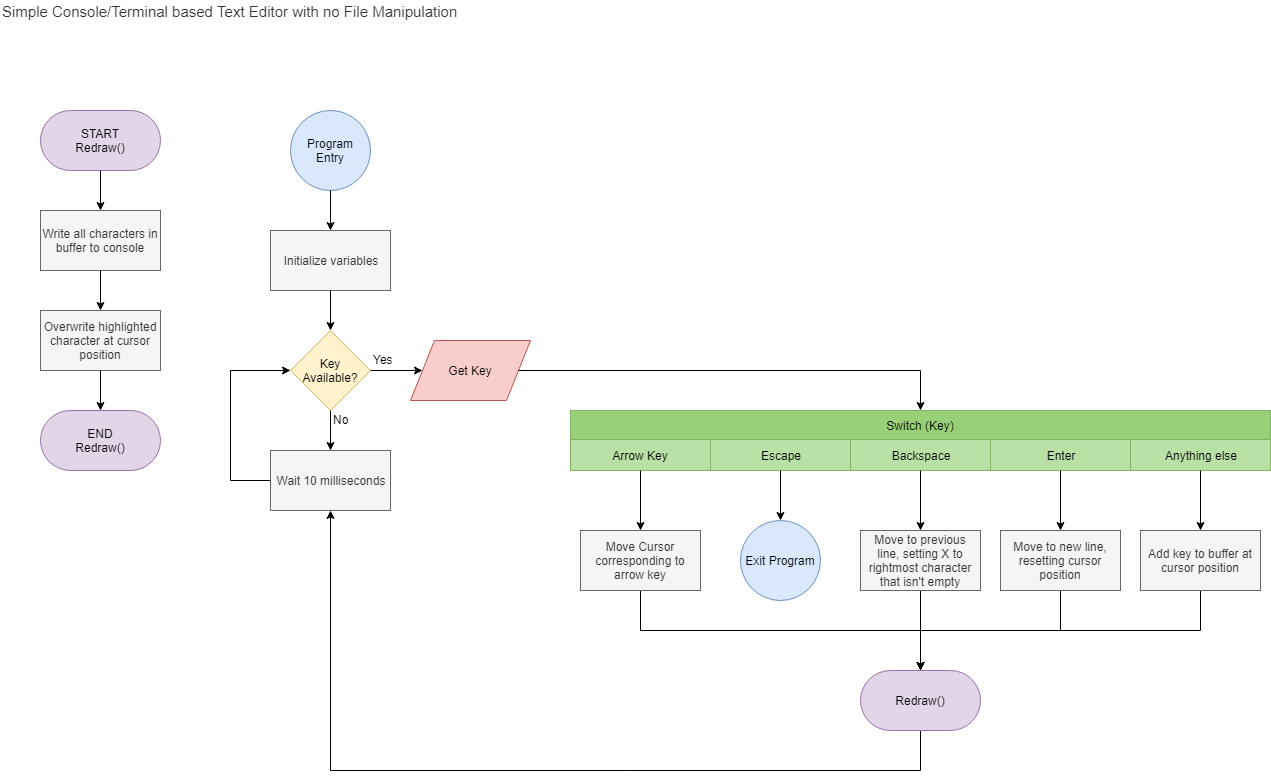

The diagram above was exported from draw.io. Its source (the exported page's mxGraphModel, read from the mxfile embedded in the PNG):
<mxGraphModel dx="1394" dy="834" grid="1" gridSize="10" guides="1" tooltips="1" connect="1" arrows="1" fold="1" page="1" pageScale="1" pageWidth="850" pageHeight="1100" math="0" shadow="0">
  <root>
    <mxCell id="0" />
    <mxCell id="1" parent="0" />
    <mxCell id="ALLU5azWQ_7GmdRAZrfu-59" value="&lt;font style=&quot;font-size: 15px&quot;&gt;Simple Console/Terminal based Text Editor with no File Manipulation&lt;/font&gt;&lt;br&gt;" style="text;html=1;resizable=0;points=[];autosize=1;align=left;verticalAlign=top;spacingTop=-4;fontColor=#333333;" vertex="1" parent="1">
      <mxGeometry x="10" y="10" width="470" height="20" as="geometry" />
    </mxCell>
    <mxCell id="ALLU5azWQ_7GmdRAZrfu-60" value="" style="group" vertex="1" connectable="0" parent="1">
      <mxGeometry x="50" y="120" width="120" height="360" as="geometry" />
    </mxCell>
    <mxCell id="ALLU5azWQ_7GmdRAZrfu-23" value="START&lt;br&gt;Redraw()" style="rounded=1;whiteSpace=wrap;html=1;arcSize=50;fillColor=#e1d5e7;strokeColor=#9673a6;" vertex="1" parent="ALLU5azWQ_7GmdRAZrfu-60">
      <mxGeometry width="120" height="60" as="geometry" />
    </mxCell>
    <mxCell id="ALLU5azWQ_7GmdRAZrfu-24" value="Write all characters in buffer to console" style="rounded=0;whiteSpace=wrap;html=1;fillColor=#f5f5f5;strokeColor=#666666;fontColor=#333333;" vertex="1" parent="ALLU5azWQ_7GmdRAZrfu-60">
      <mxGeometry y="100" width="120" height="60" as="geometry" />
    </mxCell>
    <mxCell id="ALLU5azWQ_7GmdRAZrfu-25" style="edgeStyle=orthogonalEdgeStyle;rounded=0;orthogonalLoop=1;jettySize=auto;html=1;exitX=0.5;exitY=1;exitDx=0;exitDy=0;entryX=0.5;entryY=0;entryDx=0;entryDy=0;" edge="1" parent="ALLU5azWQ_7GmdRAZrfu-60" source="ALLU5azWQ_7GmdRAZrfu-23" target="ALLU5azWQ_7GmdRAZrfu-24">
      <mxGeometry relative="1" as="geometry" />
    </mxCell>
    <mxCell id="ALLU5azWQ_7GmdRAZrfu-26" value="Overwrite highlighted character at cursor position" style="rounded=0;whiteSpace=wrap;html=1;fillColor=#f5f5f5;strokeColor=#666666;fontColor=#333333;" vertex="1" parent="ALLU5azWQ_7GmdRAZrfu-60">
      <mxGeometry y="200" width="120" height="60" as="geometry" />
    </mxCell>
    <mxCell id="ALLU5azWQ_7GmdRAZrfu-27" style="edgeStyle=orthogonalEdgeStyle;rounded=0;orthogonalLoop=1;jettySize=auto;html=1;exitX=0.5;exitY=1;exitDx=0;exitDy=0;entryX=0.5;entryY=0;entryDx=0;entryDy=0;" edge="1" parent="ALLU5azWQ_7GmdRAZrfu-60" source="ALLU5azWQ_7GmdRAZrfu-24" target="ALLU5azWQ_7GmdRAZrfu-26">
      <mxGeometry relative="1" as="geometry" />
    </mxCell>
    <mxCell id="ALLU5azWQ_7GmdRAZrfu-28" value="END&lt;br&gt;Redraw()&lt;br&gt;" style="rounded=1;whiteSpace=wrap;html=1;arcSize=50;fillColor=#e1d5e7;strokeColor=#9673a6;" vertex="1" parent="ALLU5azWQ_7GmdRAZrfu-60">
      <mxGeometry y="300" width="120" height="60" as="geometry" />
    </mxCell>
    <mxCell id="ALLU5azWQ_7GmdRAZrfu-29" style="edgeStyle=orthogonalEdgeStyle;rounded=0;orthogonalLoop=1;jettySize=auto;html=1;exitX=0.5;exitY=1;exitDx=0;exitDy=0;entryX=0.5;entryY=0;entryDx=0;entryDy=0;" edge="1" parent="ALLU5azWQ_7GmdRAZrfu-60" source="ALLU5azWQ_7GmdRAZrfu-26" target="ALLU5azWQ_7GmdRAZrfu-28">
      <mxGeometry relative="1" as="geometry" />
    </mxCell>
    <mxCell id="ALLU5azWQ_7GmdRAZrfu-61" value="" style="group" vertex="1" connectable="0" parent="1">
      <mxGeometry x="240" y="120" width="1040" height="660" as="geometry" />
    </mxCell>
    <mxCell id="ALLU5azWQ_7GmdRAZrfu-1" value="Program Entry" style="ellipse;whiteSpace=wrap;html=1;aspect=fixed;fillColor=#dae8fc;strokeColor=#6c8ebf;" vertex="1" parent="ALLU5azWQ_7GmdRAZrfu-61">
      <mxGeometry x="60" width="80" height="80" as="geometry" />
    </mxCell>
    <mxCell id="ALLU5azWQ_7GmdRAZrfu-2" value="Initialize variables" style="rounded=0;whiteSpace=wrap;html=1;fillColor=#f5f5f5;strokeColor=#666666;fontColor=#333333;" vertex="1" parent="ALLU5azWQ_7GmdRAZrfu-61">
      <mxGeometry x="40" y="120" width="120" height="60" as="geometry" />
    </mxCell>
    <mxCell id="ALLU5azWQ_7GmdRAZrfu-10" style="edgeStyle=orthogonalEdgeStyle;rounded=0;orthogonalLoop=1;jettySize=auto;html=1;exitX=0.5;exitY=1;exitDx=0;exitDy=0;entryX=0.5;entryY=0;entryDx=0;entryDy=0;" edge="1" parent="ALLU5azWQ_7GmdRAZrfu-61" source="ALLU5azWQ_7GmdRAZrfu-1" target="ALLU5azWQ_7GmdRAZrfu-2">
      <mxGeometry relative="1" as="geometry" />
    </mxCell>
    <mxCell id="ALLU5azWQ_7GmdRAZrfu-7" value="Key Available?" style="rhombus;whiteSpace=wrap;html=1;fillColor=#fff2cc;strokeColor=#d6b656;" vertex="1" parent="ALLU5azWQ_7GmdRAZrfu-61">
      <mxGeometry x="60" y="220" width="80" height="80" as="geometry" />
    </mxCell>
    <mxCell id="ALLU5azWQ_7GmdRAZrfu-34" style="edgeStyle=orthogonalEdgeStyle;rounded=0;orthogonalLoop=1;jettySize=auto;html=1;exitX=0.5;exitY=1;exitDx=0;exitDy=0;entryX=0.5;entryY=0;entryDx=0;entryDy=0;" edge="1" parent="ALLU5azWQ_7GmdRAZrfu-61" source="ALLU5azWQ_7GmdRAZrfu-2" target="ALLU5azWQ_7GmdRAZrfu-7">
      <mxGeometry relative="1" as="geometry" />
    </mxCell>
    <mxCell id="ALLU5azWQ_7GmdRAZrfu-35" style="edgeStyle=orthogonalEdgeStyle;rounded=0;orthogonalLoop=1;jettySize=auto;html=1;exitX=0;exitY=0.5;exitDx=0;exitDy=0;entryX=0;entryY=0.5;entryDx=0;entryDy=0;" edge="1" parent="ALLU5azWQ_7GmdRAZrfu-61" source="ALLU5azWQ_7GmdRAZrfu-12" target="ALLU5azWQ_7GmdRAZrfu-7">
      <mxGeometry relative="1" as="geometry">
        <Array as="points">
          <mxPoint y="370" />
          <mxPoint y="260" />
        </Array>
      </mxGeometry>
    </mxCell>
    <mxCell id="ALLU5azWQ_7GmdRAZrfu-12" value="Wait 10 milliseconds" style="rounded=0;whiteSpace=wrap;html=1;fillColor=#f5f5f5;strokeColor=#666666;fontColor=#333333;" vertex="1" parent="ALLU5azWQ_7GmdRAZrfu-61">
      <mxGeometry x="40" y="340" width="120" height="60" as="geometry" />
    </mxCell>
    <mxCell id="ALLU5azWQ_7GmdRAZrfu-14" style="edgeStyle=orthogonalEdgeStyle;rounded=0;orthogonalLoop=1;jettySize=auto;html=1;exitX=0.5;exitY=1;exitDx=0;exitDy=0;entryX=0.5;entryY=0;entryDx=0;entryDy=0;" edge="1" parent="ALLU5azWQ_7GmdRAZrfu-61" source="ALLU5azWQ_7GmdRAZrfu-7" target="ALLU5azWQ_7GmdRAZrfu-12">
      <mxGeometry relative="1" as="geometry" />
    </mxCell>
    <mxCell id="ALLU5azWQ_7GmdRAZrfu-15" value="No" style="text;html=1;resizable=0;points=[];autosize=1;align=left;verticalAlign=top;spacingTop=-4;" vertex="1" parent="ALLU5azWQ_7GmdRAZrfu-61">
      <mxGeometry x="101" y="300" width="30" height="20" as="geometry" />
    </mxCell>
    <mxCell id="ALLU5azWQ_7GmdRAZrfu-16" value="Get Key" style="shape=parallelogram;perimeter=parallelogramPerimeter;whiteSpace=wrap;html=1;fillColor=#f8cecc;strokeColor=#b85450;" vertex="1" parent="ALLU5azWQ_7GmdRAZrfu-61">
      <mxGeometry x="180" y="230" width="120" height="60" as="geometry" />
    </mxCell>
    <mxCell id="ALLU5azWQ_7GmdRAZrfu-17" style="edgeStyle=orthogonalEdgeStyle;rounded=0;orthogonalLoop=1;jettySize=auto;html=1;exitX=1;exitY=0.5;exitDx=0;exitDy=0;entryX=0;entryY=0.5;entryDx=0;entryDy=0;" edge="1" parent="ALLU5azWQ_7GmdRAZrfu-61" source="ALLU5azWQ_7GmdRAZrfu-7" target="ALLU5azWQ_7GmdRAZrfu-16">
      <mxGeometry relative="1" as="geometry" />
    </mxCell>
    <mxCell id="ALLU5azWQ_7GmdRAZrfu-18" value="Yes" style="text;html=1;resizable=0;points=[];autosize=1;align=left;verticalAlign=top;spacingTop=-4;" vertex="1" parent="ALLU5azWQ_7GmdRAZrfu-61">
      <mxGeometry x="141" y="240" width="40" height="20" as="geometry" />
    </mxCell>
    <mxCell id="ALLU5azWQ_7GmdRAZrfu-57" style="edgeStyle=orthogonalEdgeStyle;rounded=0;orthogonalLoop=1;jettySize=auto;html=1;exitX=0.5;exitY=1;exitDx=0;exitDy=0;fontColor=#333333;entryX=0.5;entryY=1;entryDx=0;entryDy=0;" edge="1" parent="ALLU5azWQ_7GmdRAZrfu-61" source="ALLU5azWQ_7GmdRAZrfu-22" target="ALLU5azWQ_7GmdRAZrfu-12">
      <mxGeometry relative="1" as="geometry">
        <mxPoint x="110" y="440" as="targetPoint" />
        <Array as="points">
          <mxPoint x="690" y="660" />
          <mxPoint x="100" y="660" />
        </Array>
      </mxGeometry>
    </mxCell>
    <mxCell id="ALLU5azWQ_7GmdRAZrfu-22" value="Redraw()" style="rounded=1;whiteSpace=wrap;html=1;arcSize=50;fillColor=#e1d5e7;strokeColor=#9673a6;" vertex="1" parent="ALLU5azWQ_7GmdRAZrfu-61">
      <mxGeometry x="630" y="560" width="120" height="60" as="geometry" />
    </mxCell>
    <mxCell id="ALLU5azWQ_7GmdRAZrfu-40" value="" style="group" vertex="1" connectable="0" parent="ALLU5azWQ_7GmdRAZrfu-61">
      <mxGeometry x="340" y="300" width="700" height="60" as="geometry" />
    </mxCell>
    <mxCell id="ALLU5azWQ_7GmdRAZrfu-30" value="Switch (Key)" style="rounded=0;whiteSpace=wrap;html=1;fillColor=#97D077;strokeColor=#82b366;" vertex="1" parent="ALLU5azWQ_7GmdRAZrfu-40">
      <mxGeometry width="700" height="29" as="geometry" />
    </mxCell>
    <mxCell id="ALLU5azWQ_7GmdRAZrfu-31" value="Arrow Key" style="rounded=0;whiteSpace=wrap;html=1;fillColor=#B9E0A5;strokeColor=#82b366;" vertex="1" parent="ALLU5azWQ_7GmdRAZrfu-40">
      <mxGeometry y="29" width="140" height="31" as="geometry" />
    </mxCell>
    <mxCell id="ALLU5azWQ_7GmdRAZrfu-32" value="Escape" style="rounded=0;whiteSpace=wrap;html=1;fillColor=#B9E0A5;strokeColor=#82b366;" vertex="1" parent="ALLU5azWQ_7GmdRAZrfu-40">
      <mxGeometry x="140" y="29" width="140" height="31" as="geometry" />
    </mxCell>
    <mxCell id="ALLU5azWQ_7GmdRAZrfu-33" value="Backspace" style="rounded=0;whiteSpace=wrap;html=1;strokeColor=#82b366;fillColor=#B9E0A5;" vertex="1" parent="ALLU5azWQ_7GmdRAZrfu-40">
      <mxGeometry x="280" y="29" width="140" height="31" as="geometry" />
    </mxCell>
    <mxCell id="ALLU5azWQ_7GmdRAZrfu-36" value="Enter" style="rounded=0;whiteSpace=wrap;html=1;strokeColor=#82b366;fillColor=#B9E0A5;" vertex="1" parent="ALLU5azWQ_7GmdRAZrfu-40">
      <mxGeometry x="420" y="29" width="140" height="31" as="geometry" />
    </mxCell>
    <mxCell id="ALLU5azWQ_7GmdRAZrfu-37" value="Anything else" style="rounded=0;whiteSpace=wrap;html=1;strokeColor=#82b366;fillColor=#B9E0A5;" vertex="1" parent="ALLU5azWQ_7GmdRAZrfu-40">
      <mxGeometry x="560" y="29" width="140" height="31" as="geometry" />
    </mxCell>
    <mxCell id="ALLU5azWQ_7GmdRAZrfu-41" style="edgeStyle=orthogonalEdgeStyle;rounded=0;orthogonalLoop=1;jettySize=auto;html=1;exitX=1;exitY=0.5;exitDx=0;exitDy=0;entryX=0.5;entryY=0;entryDx=0;entryDy=0;" edge="1" parent="ALLU5azWQ_7GmdRAZrfu-61" source="ALLU5azWQ_7GmdRAZrfu-16" target="ALLU5azWQ_7GmdRAZrfu-30">
      <mxGeometry relative="1" as="geometry" />
    </mxCell>
    <mxCell id="ALLU5azWQ_7GmdRAZrfu-52" style="edgeStyle=orthogonalEdgeStyle;rounded=0;orthogonalLoop=1;jettySize=auto;html=1;exitX=0.5;exitY=1;exitDx=0;exitDy=0;entryX=0.5;entryY=0;entryDx=0;entryDy=0;fontColor=#333333;" edge="1" parent="ALLU5azWQ_7GmdRAZrfu-61" source="ALLU5azWQ_7GmdRAZrfu-42" target="ALLU5azWQ_7GmdRAZrfu-22">
      <mxGeometry relative="1" as="geometry" />
    </mxCell>
    <mxCell id="ALLU5azWQ_7GmdRAZrfu-42" value="Move Cursor corresponding to arrow key" style="rounded=0;whiteSpace=wrap;html=1;fillColor=#f5f5f5;strokeColor=#666666;fontColor=#333333;" vertex="1" parent="ALLU5azWQ_7GmdRAZrfu-61">
      <mxGeometry x="350" y="420" width="120" height="60" as="geometry" />
    </mxCell>
    <mxCell id="ALLU5azWQ_7GmdRAZrfu-43" style="edgeStyle=orthogonalEdgeStyle;rounded=0;orthogonalLoop=1;jettySize=auto;html=1;exitX=0.5;exitY=1;exitDx=0;exitDy=0;entryX=0.5;entryY=0;entryDx=0;entryDy=0;fontColor=#333333;" edge="1" parent="ALLU5azWQ_7GmdRAZrfu-61" source="ALLU5azWQ_7GmdRAZrfu-31" target="ALLU5azWQ_7GmdRAZrfu-42">
      <mxGeometry relative="1" as="geometry" />
    </mxCell>
    <mxCell id="ALLU5azWQ_7GmdRAZrfu-44" value="Exit Program" style="ellipse;whiteSpace=wrap;html=1;aspect=fixed;rounded=0;fillColor=#dae8fc;strokeColor=#6c8ebf;" vertex="1" parent="ALLU5azWQ_7GmdRAZrfu-61">
      <mxGeometry x="510" y="410" width="80" height="80" as="geometry" />
    </mxCell>
    <mxCell id="ALLU5azWQ_7GmdRAZrfu-45" style="edgeStyle=orthogonalEdgeStyle;rounded=0;orthogonalLoop=1;jettySize=auto;html=1;exitX=0.5;exitY=1;exitDx=0;exitDy=0;entryX=0.5;entryY=0;entryDx=0;entryDy=0;fontColor=#333333;" edge="1" parent="ALLU5azWQ_7GmdRAZrfu-61" source="ALLU5azWQ_7GmdRAZrfu-32" target="ALLU5azWQ_7GmdRAZrfu-44">
      <mxGeometry relative="1" as="geometry" />
    </mxCell>
    <mxCell id="ALLU5azWQ_7GmdRAZrfu-54" style="edgeStyle=orthogonalEdgeStyle;rounded=0;orthogonalLoop=1;jettySize=auto;html=1;exitX=0.5;exitY=1;exitDx=0;exitDy=0;entryX=0.5;entryY=0;entryDx=0;entryDy=0;fontColor=#333333;" edge="1" parent="ALLU5azWQ_7GmdRAZrfu-61" source="ALLU5azWQ_7GmdRAZrfu-46" target="ALLU5azWQ_7GmdRAZrfu-22">
      <mxGeometry relative="1" as="geometry" />
    </mxCell>
    <mxCell id="ALLU5azWQ_7GmdRAZrfu-46" value="Move to previous line, setting X to rightmost character that isn't empty" style="rounded=0;whiteSpace=wrap;html=1;strokeColor=#666666;fillColor=#f5f5f5;fontColor=#333333;" vertex="1" parent="ALLU5azWQ_7GmdRAZrfu-61">
      <mxGeometry x="630" y="420" width="120" height="60" as="geometry" />
    </mxCell>
    <mxCell id="ALLU5azWQ_7GmdRAZrfu-55" style="edgeStyle=orthogonalEdgeStyle;rounded=0;orthogonalLoop=1;jettySize=auto;html=1;exitX=0.5;exitY=1;exitDx=0;exitDy=0;entryX=0.5;entryY=0;entryDx=0;entryDy=0;fontColor=#333333;" edge="1" parent="ALLU5azWQ_7GmdRAZrfu-61" source="ALLU5azWQ_7GmdRAZrfu-47" target="ALLU5azWQ_7GmdRAZrfu-22">
      <mxGeometry relative="1" as="geometry" />
    </mxCell>
    <mxCell id="ALLU5azWQ_7GmdRAZrfu-47" value="Move to new line, resetting cursor position" style="rounded=0;whiteSpace=wrap;html=1;strokeColor=#666666;fillColor=#f5f5f5;fontColor=#333333;" vertex="1" parent="ALLU5azWQ_7GmdRAZrfu-61">
      <mxGeometry x="770" y="420" width="120" height="60" as="geometry" />
    </mxCell>
    <mxCell id="ALLU5azWQ_7GmdRAZrfu-56" style="edgeStyle=orthogonalEdgeStyle;rounded=0;orthogonalLoop=1;jettySize=auto;html=1;exitX=0.5;exitY=1;exitDx=0;exitDy=0;entryX=0.5;entryY=0;entryDx=0;entryDy=0;fontColor=#333333;" edge="1" parent="ALLU5azWQ_7GmdRAZrfu-61" source="ALLU5azWQ_7GmdRAZrfu-48" target="ALLU5azWQ_7GmdRAZrfu-22">
      <mxGeometry relative="1" as="geometry" />
    </mxCell>
    <mxCell id="ALLU5azWQ_7GmdRAZrfu-48" value="Add key to buffer at cursor position" style="rounded=0;whiteSpace=wrap;html=1;strokeColor=#666666;fillColor=#f5f5f5;fontColor=#333333;" vertex="1" parent="ALLU5azWQ_7GmdRAZrfu-61">
      <mxGeometry x="910" y="420" width="120" height="60" as="geometry" />
    </mxCell>
    <mxCell id="ALLU5azWQ_7GmdRAZrfu-49" style="edgeStyle=orthogonalEdgeStyle;rounded=0;orthogonalLoop=1;jettySize=auto;html=1;exitX=0.5;exitY=1;exitDx=0;exitDy=0;entryX=0.5;entryY=0;entryDx=0;entryDy=0;fontColor=#333333;" edge="1" parent="ALLU5azWQ_7GmdRAZrfu-61" source="ALLU5azWQ_7GmdRAZrfu-33" target="ALLU5azWQ_7GmdRAZrfu-46">
      <mxGeometry relative="1" as="geometry" />
    </mxCell>
    <mxCell id="ALLU5azWQ_7GmdRAZrfu-50" style="edgeStyle=orthogonalEdgeStyle;rounded=0;orthogonalLoop=1;jettySize=auto;html=1;exitX=0.5;exitY=1;exitDx=0;exitDy=0;entryX=0.5;entryY=0;entryDx=0;entryDy=0;fontColor=#333333;" edge="1" parent="ALLU5azWQ_7GmdRAZrfu-61" source="ALLU5azWQ_7GmdRAZrfu-36" target="ALLU5azWQ_7GmdRAZrfu-47">
      <mxGeometry relative="1" as="geometry" />
    </mxCell>
    <mxCell id="ALLU5azWQ_7GmdRAZrfu-51" style="edgeStyle=orthogonalEdgeStyle;rounded=0;orthogonalLoop=1;jettySize=auto;html=1;exitX=0.5;exitY=1;exitDx=0;exitDy=0;entryX=0.5;entryY=0;entryDx=0;entryDy=0;fontColor=#333333;" edge="1" parent="ALLU5azWQ_7GmdRAZrfu-61" source="ALLU5azWQ_7GmdRAZrfu-37" target="ALLU5azWQ_7GmdRAZrfu-48">
      <mxGeometry relative="1" as="geometry" />
    </mxCell>
  </root>
</mxGraphModel>